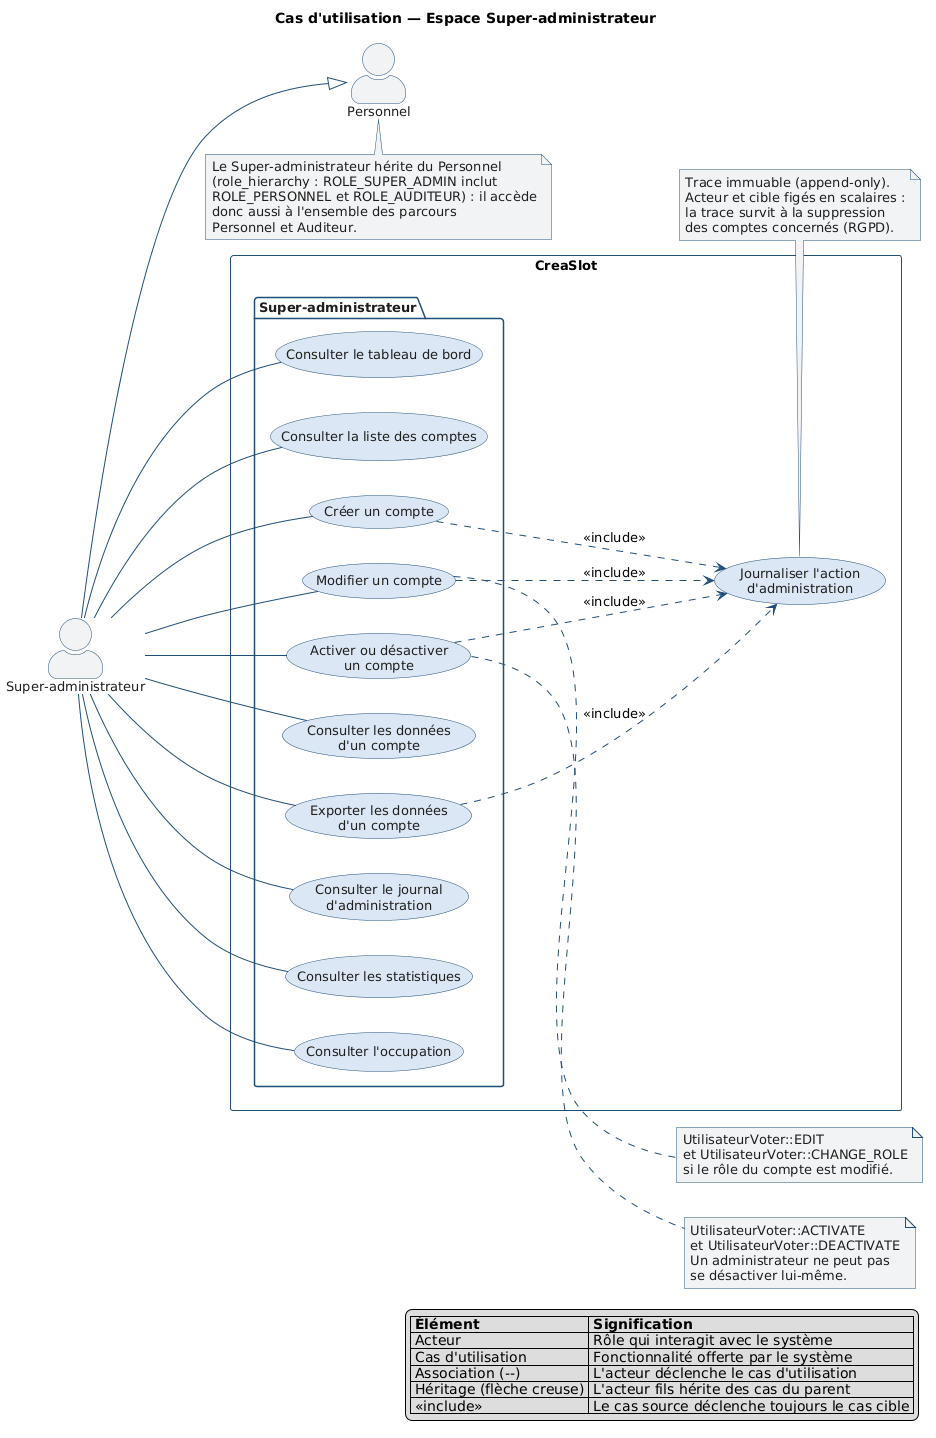

The diagram above was rendered by PlantUML. Its source (embedded in the PNG):
@startuml cas-utilisation-4-superadmin
' =====================================================================
' CreaSlot — Cas d'utilisation 4/4 : espace Super-administrateur
'
' Fidele au code : routes protegees par #[IsGranted('ROLE_SUPER_ADMIN')]
' (src/Controller/Admin/ et ExportController) et par l'access_control
' ^/admin, completees par des autorisations contextuelles via
' UtilisateurVoter.
'
' Heritage conforme a la role_hierarchy reelle
' (config/packages/security.yaml) :
'     ROLE_SUPER_ADMIN: [ROLE_PERSONNEL, ROLE_AUDITEUR]
' Le Super-administrateur herite du Personnel (et donc, par transitivite,
' de l'Auditeur) : il dispose de l'ensemble des cas d'usage metier.
'
' Sources : DashboardController, CompteController, JournalController,
'           StatistiquesController, OccupationController, ExportController.
' Endpoint JSON technique exclu (app_admin_occupation_evenements :
' alimentation du calendrier d'occupation).
' =====================================================================

left to right direction
skinparam shadowing false
skinparam actorStyle awesome
skinparam defaultFontName Helvetica
skinparam defaultFontSize 13
skinparam usecase {
  BorderColor #1F4E79
  BackgroundColor #DCE7F5
  FontColor #1E1E1E
}
skinparam actor {
  BorderColor #1F4E79
  FontColor #1E1E1E
}
skinparam participant {
  BorderColor #1F4E79
  BackgroundColor #DCE7F5
  FontColor #1E1E1E
}
skinparam sequence {
  ArrowColor #1F4E79
  LifeLineBorderColor #1F4E79
  GroupBorderColor #1F4E79
}
skinparam package {
  BorderColor #1F4E79
  FontColor #1E1E1E
}
skinparam note {
  BorderColor #1F4E79
  BackgroundColor #F1F3F5
  FontColor #1E1E1E
}

title Cas d'utilisation — Espace Super-administrateur

actor "Personnel" as PERSONNEL
actor "Super-administrateur" as SUPERADMIN

SUPERADMIN --|> PERSONNEL

rectangle CreaSlot {

    package "Super-administrateur" {
        usecase "Consulter le tableau de bord"           as UC_DASHBOARD
        usecase "Consulter la liste des comptes"         as UC_COMPTES_LISTE
        usecase "Créer un compte"                        as UC_COMPTE_CREER
        usecase "Modifier un compte"                     as UC_COMPTE_MODIFIER
        usecase "Activer ou désactiver\nun compte"       as UC_COMPTE_ACTIVATION
        usecase "Consulter les données\nd'un compte"     as UC_COMPTE_DONNEES
        usecase "Exporter les données\nd'un compte"      as UC_COMPTE_EXPORT
        usecase "Consulter le journal\nd'administration" as UC_JOURNAL_CONSULTER
        usecase "Consulter les statistiques"             as UC_STATISTIQUES
        usecase "Consulter l'occupation"                 as UC_OCCUPATION
    }

    usecase "Journaliser l'action\nd'administration" as UC_JOURNALISER
}

' Associations — Super-administrateur (ROLE_SUPER_ADMIN)
SUPERADMIN -- UC_DASHBOARD
SUPERADMIN -- UC_COMPTES_LISTE
SUPERADMIN -- UC_COMPTE_CREER
SUPERADMIN -- UC_COMPTE_MODIFIER
SUPERADMIN -- UC_COMPTE_ACTIVATION
SUPERADMIN -- UC_COMPTE_DONNEES
SUPERADMIN -- UC_COMPTE_EXPORT
SUPERADMIN -- UC_JOURNAL_CONSULTER
SUPERADMIN -- UC_STATISTIQUES
SUPERADMIN -- UC_OCCUPATION

' Includes — CompteController appelle JournalAdminService::enregistrer()
' sur la creation, la modification et la (des)activation d'un compte.
UC_COMPTE_CREER      ..> UC_JOURNALISER : <<include>>
UC_COMPTE_MODIFIER   ..> UC_JOURNALISER : <<include>>
UC_COMPTE_ACTIVATION ..> UC_JOURNALISER : <<include>>

' Include — ExportController journalise l'export d'un compte
' (TypeActionJournal::COMPTE_EXPORT).
UC_COMPTE_EXPORT     ..> UC_JOURNALISER : <<include>>

note right of UC_COMPTE_MODIFIER
  UtilisateurVoter::EDIT
  et UtilisateurVoter::CHANGE_ROLE
  si le rôle du compte est modifié.
end note

note right of UC_COMPTE_ACTIVATION
  UtilisateurVoter::ACTIVATE
  et UtilisateurVoter::DEACTIVATE
  Un administrateur ne peut pas
  se désactiver lui-même.
end note

note bottom of UC_JOURNALISER
  Trace immuable (append-only).
  Acteur et cible figés en scalaires :
  la trace survit à la suppression
  des comptes concernés (RGPD).
end note

note bottom of PERSONNEL
  Le Super-administrateur hérite du Personnel
  (role_hierarchy : ROLE_SUPER_ADMIN inclut
  ROLE_PERSONNEL et ROLE_AUDITEUR) : il accède
  donc aussi à l'ensemble des parcours
  Personnel et Auditeur.
end note

legend right
  | **Élément** | **Signification** |
  | Acteur | Rôle qui interagit avec le système |
  | Cas d'utilisation | Fonctionnalité offerte par le système |
  | Association (--) | L'acteur déclenche le cas d'utilisation |
  | Héritage (flèche creuse) | L'acteur fils hérite des cas du parent |
  | <<include>> | Le cas source déclenche toujours le cas cible |
endlegend

@enduml